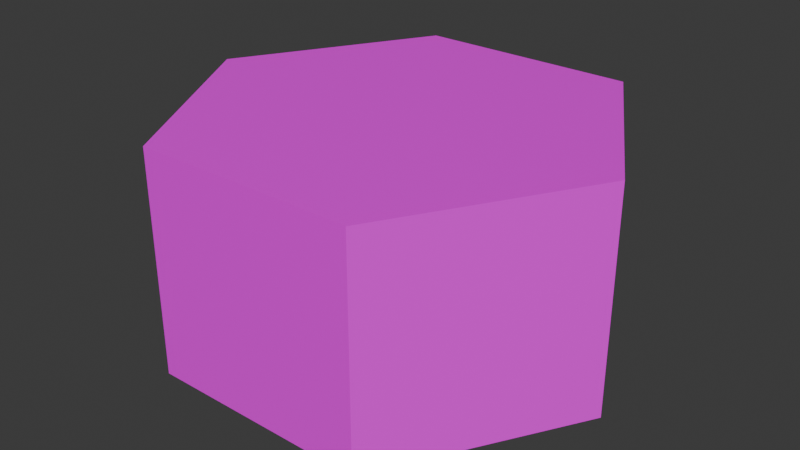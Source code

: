 # Source: block.blend  (saved by Blender 4.5.90; exported with 4.5.12 LTS)
import bpy
from mathutils import Matrix  # noqa: F401  (used for matrix-valued properties, if any)

bpy.ops.wm.read_factory_settings(use_empty=True)
scene = bpy.context.scene
scene.name = 'Scene'

# ---- collections
col_collection = bpy.data.collections.new('Collection'); scene.collection.children.link(col_collection)

# ---- images (referenced by path relative to the original .blend; pixels are not part of the script)
import os
ASSET_DIR = os.environ.get("B2B_ASSET_DIR", "")  # directory of the original .blend (textures are referenced by path, not embedded)
HERE = os.path.dirname(os.path.abspath(__file__))  # packed textures are extracted next to this script under _unpacked/

def load_image(name, relpath, width, height, colorspace="sRGB"):
    """Load a texture the original file referenced (path relative to the .blend, or extracted next to this script)."""
    p = next((c for c in (os.path.join(HERE, relpath), os.path.join(ASSET_DIR, relpath)) if relpath and os.path.exists(c)), "")
    if p:
        img = bpy.data.images.load(p, check_existing=True)
        img.name = name
    else:  # same state as the original file: an image datablock whose file is absent (Cycles renders it pink)
        img = bpy.data.images.new(name, width, height)
        img.source = "FILE"
        img.filepath = "//" + (relpath or name)
    img.colorspace_settings.name = colorspace
    return img
img_bpy_ops_mesh_extrude_vertices_move = load_image('bpy.ops.mesh.extrude_vertices_move()', 'Tilemap_color1.png', 1024, 1024, 'sRGB')

# ---- materials (node trees are filled in below, after node groups)
mat_terrainbottom = bpy.data.materials.new('TerrainBottom')
mat_terraintop = bpy.data.materials.new('TerrainTop')

# ---- material node trees
mat_terrainbottom.use_nodes = True; mat_terrainbottom.node_tree.nodes.clear()
_N = mat_terrainbottom.node_tree.nodes; _L = mat_terrainbottom.node_tree.links
n0 = _N.new('ShaderNodeBsdfPrincipled'); n0.name = 'Principled BSDF'; n0.location = (-200, 100)
n1 = _N.new('ShaderNodeOutputMaterial'); n1.name = 'Material Output'; n1.location = (200, 100)
n2 = _N.new('ShaderNodeTexImage'); n2.name = 'Image Texture'; n2.location = (-490, 80)
n2.image = img_bpy_ops_mesh_extrude_vertices_move
_L.new(n0.outputs[0], n1.inputs[0])
_L.new(n2.outputs[0], n0.inputs[0])
n1.is_active_output = True
mat_terraintop.use_nodes = True; mat_terraintop.node_tree.nodes.clear()
_N = mat_terraintop.node_tree.nodes; _L = mat_terraintop.node_tree.links
n0 = _N.new('ShaderNodeBsdfPrincipled'); n0.name = 'Principled BSDF'; n0.location = (-200, 100)
n1 = _N.new('ShaderNodeOutputMaterial'); n1.name = 'Material Output'; n1.location = (200, 100)
n2 = _N.new('ShaderNodeTexImage'); n2.name = 'Image Texture'; n2.location = (-490, 80)
n2.image = img_bpy_ops_mesh_extrude_vertices_move
_L.new(n0.outputs[0], n1.inputs[0])
_L.new(n2.outputs[0], n0.inputs[0])
n1.is_active_output = True

# ---- world
world_world = bpy.data.worlds.new('World'); scene.world = world_world
world_world.use_nodes = True; world_world.node_tree.nodes.clear()
_N = world_world.node_tree.nodes; _L = world_world.node_tree.links
n0 = _N.new('ShaderNodeOutputWorld'); n0.name = 'World Output'; n0.location = (200, 100)
n1 = _N.new('ShaderNodeBackground'); n1.name = 'Background'; n1.location = (-200, 100)
n1.inputs[0].default_value = (0.05088, 0.05088, 0.05088, 1.0)
_L.new(n1.outputs[0], n0.inputs[0])
n0.is_active_output = True
world_world.color = (0.05088, 0.05088, 0.05088)
world_world.sun_shadow_jitter_overblur = 0.0

# ---- meshes
me_cylinder = bpy.data.meshes.new('Cylinder')
me_cylinder.from_pydata([(-1.0, 0.0, -1.0), (-1.0, 0.0, -5.96e-08), (-0.5, 0.866, -1.0), (-0.5, 0.866, -5.96e-08), (0.5, 0.866, -1.0), (0.5, 0.866, -5.96e-08), (1.0, 0.0, -1.0), (1.0, 0.0, -5.96e-08), (0.5, -0.866, -1.0), (0.5, -0.866, -5.96e-08), (-0.5, -0.866, -1.0), (-0.5, -0.866, -5.96e-08), (-1.0, 0.0, -0.25), (-0.5, 0.866, -0.25), (0.5, 0.866, -0.25), (1.0, 0.0, -0.25), (0.5, -0.866, -0.25), (-0.5, -0.866, -0.25)], [], [(12, 1, 3, 13), (13, 3, 5, 14), (14, 5, 7, 15), (15, 7, 9, 16), (3, 1, 11, 9, 7, 5), (16, 9, 11, 17), (17, 11, 1, 12), (10, 17, 12, 0), (8, 16, 17, 10), (6, 15, 16, 8), (4, 14, 15, 6), (2, 13, 14, 4), (0, 12, 13, 2)])
me_cylinder.polygons.foreach_set('material_index', [0, 0, 0, 0, 1, 0, 0, 0, 0, 0, 0, 0, 0])
_uv = me_cylinder.uv_layers.new(name='UVMap')
_uv.uv.foreach_set('vector', [0.7795, 0.5195, 0.7795, 0.5631, 0.6684, 0.5631, 0.6684, 0.5195, 0.7795, 0.5195, 0.7795, 0.5631, 0.6684, 0.5631, 0.6684, 0.5195, 0.7795, 0.5195, 0.7795, 0.5631, 0.6684, 0.5631, 0.6684, 0.5195, 0.7795, 0.5195, 0.7795, 0.5631, 0.6684, 0.5631, 0.6684, 0.5195, 0.7804, 0.7362, 0.7281, 0.7815, 0.6758, 0.7362, 0.6758, 0.6455, 0.7281, 0.6002, 0.7804, 0.6455, 0.7795, 0.5195, 0.7795, 0.5631, 0.6684, 0.5631, 0.6684, 0.5195, 0.7795, 0.5195, 0.7795, 0.5631, 0.6684, 0.5631, 0.6684, 0.5195, 0.7656, 0.4223, 0.7656, 0.5205, 0.6823, 0.5205, 0.6823, 0.4223, 0.7656, 0.4223, 0.7656, 0.5205, 0.6823, 0.5205, 0.6823, 0.4223, 0.7656, 0.4223, 0.7656, 0.5205, 0.6823, 0.5205, 0.6823, 0.4223, 0.7656, 0.4223, 0.7656, 0.5205, 0.6823, 0.5205, 0.6823, 0.4223, 0.7656, 0.4223, 0.7656, 0.5205, 0.6823, 0.5205, 0.6823, 0.4223, 0.7656, 0.4223, 0.7656, 0.5205, 0.6823, 0.5205, 0.6823, 0.4223])
me_cylinder.materials.append(mat_terrainbottom)
me_cylinder.materials.append(mat_terraintop)
me_cylinder.update()

# ---- objects
ob_cylinder = bpy.data.objects.new('Cylinder', me_cylinder)

# ---- transforms, parenting, visibility, modifiers, constraints
ob_cylinder.location = (0.0, 0.0, 1.0)

# ---- collection membership
col_collection.objects.link(ob_cylinder)

# ---- scene / render settings (as saved in the file)
scene.frame_start = 1; scene.frame_end = 250; scene.frame_set(1)
scene.render.engine = 'BLENDER_EEVEE_NEXT'
bpy.context.view_layer.update()

# ---- added for rendering (the .blend has no active camera and no usable light): camera, sun
cam_auto = bpy.data.cameras.new('AutoCamera')
cam_auto.lens = 50.0
cam_auto.sensor_width = 36.0
cam_auto.clip_end = 1000.0
ob_auto_camera = bpy.data.objects.new('AutoCamera', cam_auto)
scene.collection.objects.link(ob_auto_camera)
ob_auto_camera.location = (2.61693, -3.14032, 2.59354)
ob_auto_camera.rotation_euler = (1.09748, -7.21219e-08, 0.694738)
scene.camera = ob_auto_camera
light_auto_sun = bpy.data.lights.new('AutoSun', 'SUN')
light_auto_sun.energy = 3.0
light_auto_sun.angle = 0.0523599
ob_auto_sun = bpy.data.objects.new('AutoSun', light_auto_sun)
scene.collection.objects.link(ob_auto_sun)
ob_auto_sun.rotation_euler = (0.872665, 0.174533, 0.523599)
bpy.context.view_layer.update()
